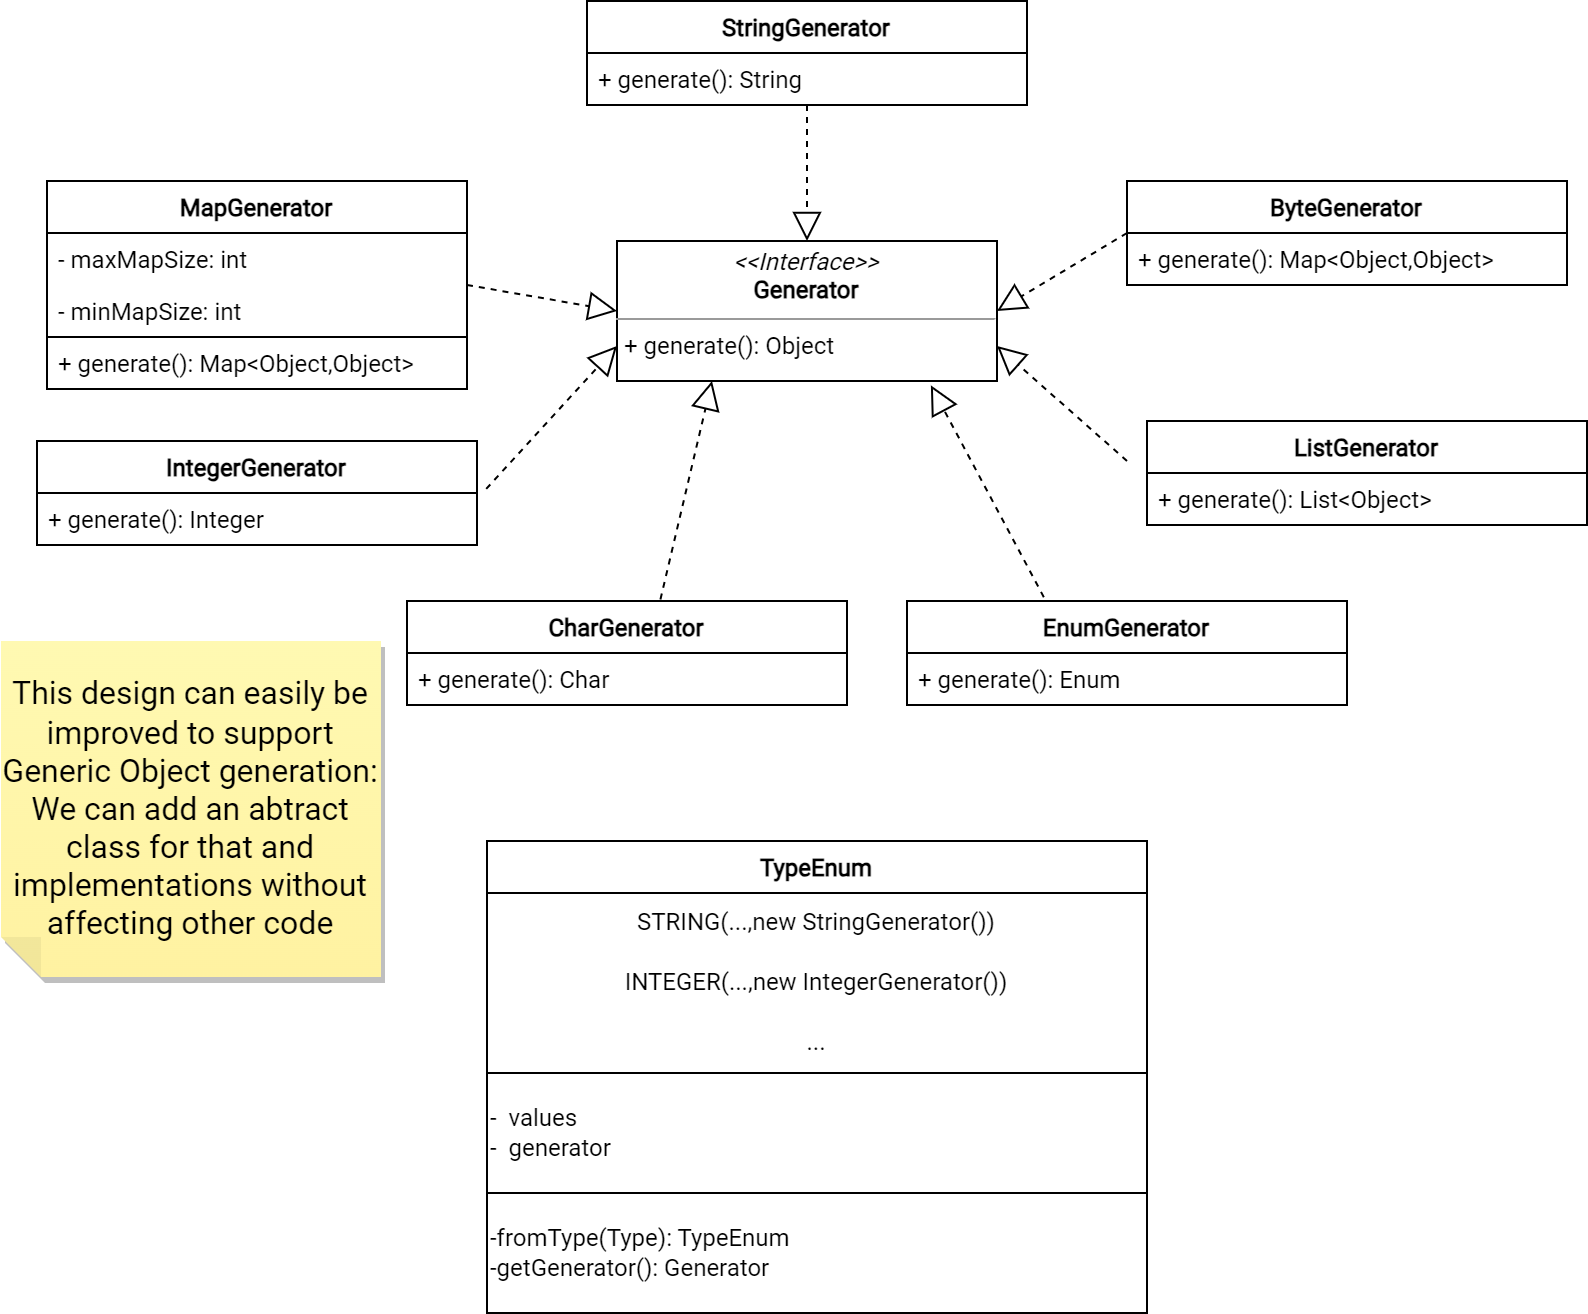

The diagram above was exported from draw.io. Its source (the exported page's mxGraphModel, read from the mxfile embedded in the PNG):
<mxGraphModel dx="1050" dy="522" grid="1" gridSize="10" guides="1" tooltips="1" connect="1" arrows="1" fold="1" page="1" pageScale="1" pageWidth="850" pageHeight="1100" math="0" shadow="0">
  <root>
    <mxCell id="0" />
    <mxCell id="1" parent="0" />
    <mxCell id="eiEMQfIFKB-TVHCOpy09-2" value="&lt;p style=&quot;margin:0px;margin-top:4px;text-align:center;&quot;&gt;&lt;i&gt;&amp;lt;&amp;lt;Interface&amp;gt;&amp;gt;&lt;/i&gt;&lt;br&gt;&lt;b&gt;Generator&lt;/b&gt;&lt;/p&gt;&lt;hr size=&quot;1&quot;&gt;&lt;p style=&quot;margin:0px;margin-left:4px;&quot;&gt;+ generate(): Object&lt;br&gt;&lt;/p&gt;" style="verticalAlign=top;align=left;overflow=fill;fontSize=12;fontFamily=Roboto;html=1;fontSource=https%3A%2F%2Ffonts.googleapis.com%2Fcss%3Ffamily%3DRoboto;" parent="1" vertex="1">
      <mxGeometry x="328" y="140" width="190" height="70" as="geometry" />
    </mxCell>
    <mxCell id="eiEMQfIFKB-TVHCOpy09-3" value="MapGenerator" style="swimlane;fontStyle=1;align=center;verticalAlign=top;childLayout=stackLayout;horizontal=1;startSize=26;horizontalStack=0;resizeParent=1;resizeParentMax=0;resizeLast=0;collapsible=1;marginBottom=0;fontFamily=Roboto;fontSource=https%3A%2F%2Ffonts.googleapis.com%2Fcss%3Ffamily%3DRoboto;" parent="1" vertex="1">
      <mxGeometry x="43" y="110" width="210" height="104" as="geometry">
        <mxRectangle x="43" y="110" width="120" height="30" as="alternateBounds" />
      </mxGeometry>
    </mxCell>
    <mxCell id="jq34slSCfsxKWDSDbb0d-1" value="- maxMapSize: int " style="text;strokeColor=none;fillColor=none;align=left;verticalAlign=top;spacingLeft=4;spacingRight=4;overflow=hidden;rotatable=0;points=[[0,0.5],[1,0.5]];portConstraint=eastwest;fontSize=12;fontFamily=Roboto;fontSource=https%3A%2F%2Ffonts.googleapis.com%2Fcss%3Ffamily%3DRoboto;" parent="eiEMQfIFKB-TVHCOpy09-3" vertex="1">
      <mxGeometry y="26" width="210" height="26" as="geometry" />
    </mxCell>
    <mxCell id="jq34slSCfsxKWDSDbb0d-6" value="- minMapSize: int " style="text;strokeColor=none;fillColor=none;align=left;verticalAlign=top;spacingLeft=4;spacingRight=4;overflow=hidden;rotatable=0;points=[[0,0.5],[1,0.5]];portConstraint=eastwest;fontSize=12;fontFamily=Roboto;fontSource=https%3A%2F%2Ffonts.googleapis.com%2Fcss%3Ffamily%3DRoboto;" parent="eiEMQfIFKB-TVHCOpy09-3" vertex="1">
      <mxGeometry y="52" width="210" height="26" as="geometry" />
    </mxCell>
    <mxCell id="eiEMQfIFKB-TVHCOpy09-6" value="+ generate(): Map&lt;Object,Object&gt;" style="text;strokeColor=default;fillColor=none;align=left;verticalAlign=top;spacingLeft=4;spacingRight=4;overflow=hidden;rotatable=0;points=[[0,0.5],[1,0.5]];portConstraint=eastwest;fontFamily=Roboto;fontSource=https%3A%2F%2Ffonts.googleapis.com%2Fcss%3Ffamily%3DRoboto;" parent="eiEMQfIFKB-TVHCOpy09-3" vertex="1">
      <mxGeometry y="78" width="210" height="26" as="geometry" />
    </mxCell>
    <mxCell id="eiEMQfIFKB-TVHCOpy09-13" value="StringGenerator" style="swimlane;fontStyle=1;align=center;verticalAlign=top;childLayout=stackLayout;horizontal=1;startSize=26;horizontalStack=0;resizeParent=1;resizeParentMax=0;resizeLast=0;collapsible=1;marginBottom=0;fontFamily=Roboto;fontSource=https%3A%2F%2Ffonts.googleapis.com%2Fcss%3Ffamily%3DRoboto;" parent="1" vertex="1">
      <mxGeometry x="313" y="20" width="220" height="52" as="geometry" />
    </mxCell>
    <mxCell id="eiEMQfIFKB-TVHCOpy09-14" value="+ generate(): String" style="text;strokeColor=none;fillColor=none;align=left;verticalAlign=top;spacingLeft=4;spacingRight=4;overflow=hidden;rotatable=0;points=[[0,0.5],[1,0.5]];portConstraint=eastwest;fontFamily=Roboto;fontSource=https%3A%2F%2Ffonts.googleapis.com%2Fcss%3Ffamily%3DRoboto;" parent="eiEMQfIFKB-TVHCOpy09-13" vertex="1">
      <mxGeometry y="26" width="220" height="26" as="geometry" />
    </mxCell>
    <mxCell id="eiEMQfIFKB-TVHCOpy09-15" value="ByteGenerator" style="swimlane;fontStyle=1;align=center;verticalAlign=top;childLayout=stackLayout;horizontal=1;startSize=26;horizontalStack=0;resizeParent=1;resizeParentMax=0;resizeLast=0;collapsible=1;marginBottom=0;fontFamily=Roboto;fontSource=https%3A%2F%2Ffonts.googleapis.com%2Fcss%3Ffamily%3DRoboto;" parent="1" vertex="1">
      <mxGeometry x="583" y="110" width="220" height="52" as="geometry" />
    </mxCell>
    <mxCell id="eiEMQfIFKB-TVHCOpy09-16" value="+ generate(): Map&lt;Object,Object&gt;" style="text;strokeColor=none;fillColor=none;align=left;verticalAlign=top;spacingLeft=4;spacingRight=4;overflow=hidden;rotatable=0;points=[[0,0.5],[1,0.5]];portConstraint=eastwest;fontFamily=Roboto;fontSource=https%3A%2F%2Ffonts.googleapis.com%2Fcss%3Ffamily%3DRoboto;" parent="eiEMQfIFKB-TVHCOpy09-15" vertex="1">
      <mxGeometry y="26" width="220" height="26" as="geometry" />
    </mxCell>
    <mxCell id="eiEMQfIFKB-TVHCOpy09-17" value="IntegerGenerator" style="swimlane;fontStyle=1;align=center;verticalAlign=top;childLayout=stackLayout;horizontal=1;startSize=26;horizontalStack=0;resizeParent=1;resizeParentMax=0;resizeLast=0;collapsible=1;marginBottom=0;fontFamily=Roboto;fontSource=https%3A%2F%2Ffonts.googleapis.com%2Fcss%3Ffamily%3DRoboto;" parent="1" vertex="1">
      <mxGeometry x="38" y="240" width="220" height="52" as="geometry" />
    </mxCell>
    <mxCell id="eiEMQfIFKB-TVHCOpy09-18" value="+ generate(): Integer" style="text;strokeColor=none;fillColor=none;align=left;verticalAlign=top;spacingLeft=4;spacingRight=4;overflow=hidden;rotatable=0;points=[[0,0.5],[1,0.5]];portConstraint=eastwest;fontFamily=Roboto;fontSource=https%3A%2F%2Ffonts.googleapis.com%2Fcss%3Ffamily%3DRoboto;" parent="eiEMQfIFKB-TVHCOpy09-17" vertex="1">
      <mxGeometry y="26" width="220" height="26" as="geometry" />
    </mxCell>
    <mxCell id="eiEMQfIFKB-TVHCOpy09-19" value="ListGenerator" style="swimlane;fontStyle=1;align=center;verticalAlign=top;childLayout=stackLayout;horizontal=1;startSize=26;horizontalStack=0;resizeParent=1;resizeParentMax=0;resizeLast=0;collapsible=1;marginBottom=0;fontFamily=Roboto;fontSource=https%3A%2F%2Ffonts.googleapis.com%2Fcss%3Ffamily%3DRoboto;" parent="1" vertex="1">
      <mxGeometry x="593" y="230" width="220" height="52" as="geometry" />
    </mxCell>
    <mxCell id="eiEMQfIFKB-TVHCOpy09-20" value="+ generate(): List&lt;Object&gt;" style="text;strokeColor=none;fillColor=none;align=left;verticalAlign=top;spacingLeft=4;spacingRight=4;overflow=hidden;rotatable=0;points=[[0,0.5],[1,0.5]];portConstraint=eastwest;fontFamily=Roboto;fontSource=https%3A%2F%2Ffonts.googleapis.com%2Fcss%3Ffamily%3DRoboto;" parent="eiEMQfIFKB-TVHCOpy09-19" vertex="1">
      <mxGeometry y="26" width="220" height="26" as="geometry" />
    </mxCell>
    <mxCell id="eiEMQfIFKB-TVHCOpy09-21" value="CharGenerator" style="swimlane;fontStyle=1;align=center;verticalAlign=top;childLayout=stackLayout;horizontal=1;startSize=26;horizontalStack=0;resizeParent=1;resizeParentMax=0;resizeLast=0;collapsible=1;marginBottom=0;fontFamily=Roboto;fontSource=https%3A%2F%2Ffonts.googleapis.com%2Fcss%3Ffamily%3DRoboto;" parent="1" vertex="1">
      <mxGeometry x="223" y="320" width="220" height="52" as="geometry" />
    </mxCell>
    <mxCell id="eiEMQfIFKB-TVHCOpy09-22" value="+ generate(): Char" style="text;strokeColor=none;fillColor=none;align=left;verticalAlign=top;spacingLeft=4;spacingRight=4;overflow=hidden;rotatable=0;points=[[0,0.5],[1,0.5]];portConstraint=eastwest;fontFamily=Roboto;fontSource=https%3A%2F%2Ffonts.googleapis.com%2Fcss%3Ffamily%3DRoboto;" parent="eiEMQfIFKB-TVHCOpy09-21" vertex="1">
      <mxGeometry y="26" width="220" height="26" as="geometry" />
    </mxCell>
    <mxCell id="eiEMQfIFKB-TVHCOpy09-23" value="EnumGenerator" style="swimlane;fontStyle=1;align=center;verticalAlign=top;childLayout=stackLayout;horizontal=1;startSize=26;horizontalStack=0;resizeParent=1;resizeParentMax=0;resizeLast=0;collapsible=1;marginBottom=0;fontFamily=Roboto;fontSource=https%3A%2F%2Ffonts.googleapis.com%2Fcss%3Ffamily%3DRoboto;" parent="1" vertex="1">
      <mxGeometry x="473" y="320" width="220" height="52" as="geometry" />
    </mxCell>
    <mxCell id="eiEMQfIFKB-TVHCOpy09-24" value="+ generate(): Enum" style="text;strokeColor=none;fillColor=none;align=left;verticalAlign=top;spacingLeft=4;spacingRight=4;overflow=hidden;rotatable=0;points=[[0,0.5],[1,0.5]];portConstraint=eastwest;fontFamily=Roboto;fontSource=https%3A%2F%2Ffonts.googleapis.com%2Fcss%3Ffamily%3DRoboto;" parent="eiEMQfIFKB-TVHCOpy09-23" vertex="1">
      <mxGeometry y="26" width="220" height="26" as="geometry" />
    </mxCell>
    <mxCell id="eiEMQfIFKB-TVHCOpy09-27" value="" style="endArrow=block;dashed=1;endFill=0;endSize=12;html=1;rounded=0;entryX=0;entryY=0.75;entryDx=0;entryDy=0;exitX=1.021;exitY=-0.079;exitDx=0;exitDy=0;exitPerimeter=0;fontFamily=Roboto;fontSource=https%3A%2F%2Ffonts.googleapis.com%2Fcss%3Ffamily%3DRoboto;" parent="1" source="eiEMQfIFKB-TVHCOpy09-18" target="eiEMQfIFKB-TVHCOpy09-2" edge="1">
      <mxGeometry width="160" relative="1" as="geometry">
        <mxPoint x="373" y="310" as="sourcePoint" />
        <mxPoint x="453" y="290" as="targetPoint" />
      </mxGeometry>
    </mxCell>
    <mxCell id="eiEMQfIFKB-TVHCOpy09-28" value="" style="endArrow=block;dashed=1;endFill=0;endSize=12;html=1;rounded=0;entryX=0.826;entryY=1.031;entryDx=0;entryDy=0;exitX=0.311;exitY=-0.037;exitDx=0;exitDy=0;exitPerimeter=0;entryPerimeter=0;fontFamily=Roboto;fontSource=https%3A%2F%2Ffonts.googleapis.com%2Fcss%3Ffamily%3DRoboto;" parent="1" source="eiEMQfIFKB-TVHCOpy09-23" target="eiEMQfIFKB-TVHCOpy09-2" edge="1">
      <mxGeometry width="160" relative="1" as="geometry">
        <mxPoint x="463.005" y="311" as="sourcePoint" />
        <mxPoint x="497.38" y="201" as="targetPoint" />
      </mxGeometry>
    </mxCell>
    <mxCell id="eiEMQfIFKB-TVHCOpy09-29" value="" style="endArrow=block;dashed=1;endFill=0;endSize=12;html=1;rounded=0;entryX=0.25;entryY=1;entryDx=0;entryDy=0;exitX=0.576;exitY=-0.015;exitDx=0;exitDy=0;exitPerimeter=0;fontFamily=Roboto;fontSource=https%3A%2F%2Ffonts.googleapis.com%2Fcss%3Ffamily%3DRoboto;" parent="1" source="eiEMQfIFKB-TVHCOpy09-21" target="eiEMQfIFKB-TVHCOpy09-2" edge="1">
      <mxGeometry width="160" relative="1" as="geometry">
        <mxPoint x="361.125" y="340" as="sourcePoint" />
        <mxPoint x="395.5" y="230" as="targetPoint" />
      </mxGeometry>
    </mxCell>
    <mxCell id="eiEMQfIFKB-TVHCOpy09-30" value="" style="endArrow=block;dashed=1;endFill=0;endSize=12;html=1;rounded=0;fontFamily=Roboto;fontSource=https%3A%2F%2Ffonts.googleapis.com%2Fcss%3Ffamily%3DRoboto;" parent="1" source="eiEMQfIFKB-TVHCOpy09-14" edge="1">
      <mxGeometry width="160" relative="1" as="geometry">
        <mxPoint x="418.005" y="162" as="sourcePoint" />
        <mxPoint x="423" y="140" as="targetPoint" />
      </mxGeometry>
    </mxCell>
    <mxCell id="eiEMQfIFKB-TVHCOpy09-31" value="" style="endArrow=block;dashed=1;endFill=0;endSize=12;html=1;rounded=0;entryX=0;entryY=0.5;entryDx=0;entryDy=0;exitX=1;exitY=0.5;exitDx=0;exitDy=0;fontFamily=Roboto;fontSource=https%3A%2F%2Ffonts.googleapis.com%2Fcss%3Ffamily%3DRoboto;" parent="1" source="eiEMQfIFKB-TVHCOpy09-3" target="eiEMQfIFKB-TVHCOpy09-2" edge="1">
      <mxGeometry width="160" relative="1" as="geometry">
        <mxPoint x="253.005" y="191" as="sourcePoint" />
        <mxPoint x="287.38" y="81" as="targetPoint" />
      </mxGeometry>
    </mxCell>
    <mxCell id="eiEMQfIFKB-TVHCOpy09-32" value="" style="endArrow=block;dashed=1;endFill=0;endSize=12;html=1;rounded=0;entryX=1;entryY=0.5;entryDx=0;entryDy=0;exitX=0;exitY=0.5;exitDx=0;exitDy=0;fontFamily=Roboto;fontSource=https%3A%2F%2Ffonts.googleapis.com%2Fcss%3Ffamily%3DRoboto;" parent="1" source="eiEMQfIFKB-TVHCOpy09-15" target="eiEMQfIFKB-TVHCOpy09-2" edge="1">
      <mxGeometry width="160" relative="1" as="geometry">
        <mxPoint x="582.9999999999999" y="161.996" as="sourcePoint" />
        <mxPoint x="526.5199999999999" y="56.09000000000006" as="targetPoint" />
      </mxGeometry>
    </mxCell>
    <mxCell id="eiEMQfIFKB-TVHCOpy09-33" value="" style="endArrow=block;dashed=1;endFill=0;endSize=12;html=1;rounded=0;entryX=1;entryY=0.75;entryDx=0;entryDy=0;fontFamily=Roboto;fontSource=https%3A%2F%2Ffonts.googleapis.com%2Fcss%3Ffamily%3DRoboto;" parent="1" target="eiEMQfIFKB-TVHCOpy09-2" edge="1">
      <mxGeometry width="160" relative="1" as="geometry">
        <mxPoint x="583" y="250" as="sourcePoint" />
        <mxPoint x="528" y="185" as="targetPoint" />
      </mxGeometry>
    </mxCell>
    <mxCell id="56AyHwKYS17XrCMw2j8B-1" value="TypeEnum" style="swimlane;fontStyle=1;align=center;verticalAlign=top;childLayout=stackLayout;horizontal=1;startSize=26;horizontalStack=0;resizeParent=1;resizeParentMax=0;resizeLast=0;collapsible=1;marginBottom=0;fontSize=12;fontFamily=Roboto;fontSource=https%3A%2F%2Ffonts.googleapis.com%2Fcss%3Ffamily%3DRoboto;" parent="1" vertex="1">
      <mxGeometry x="263" y="440" width="330" height="236" as="geometry" />
    </mxCell>
    <mxCell id="56AyHwKYS17XrCMw2j8B-2" value="STRING(...,new StringGenerator())" style="text;html=1;strokeColor=none;fillColor=none;align=center;verticalAlign=middle;whiteSpace=wrap;rounded=0;fontSize=12;fontColor=default;fontFamily=Roboto;fontSource=https%3A%2F%2Ffonts.googleapis.com%2Fcss%3Ffamily%3DRoboto;" parent="56AyHwKYS17XrCMw2j8B-1" vertex="1">
      <mxGeometry y="26" width="330" height="30" as="geometry" />
    </mxCell>
    <mxCell id="56AyHwKYS17XrCMw2j8B-3" value="INTEGER(...,new IntegerGenerator())" style="text;html=1;strokeColor=none;fillColor=none;align=center;verticalAlign=middle;whiteSpace=wrap;rounded=0;fontSize=12;fontColor=default;fontFamily=Roboto;fontSource=https%3A%2F%2Ffonts.googleapis.com%2Fcss%3Ffamily%3DRoboto;" parent="56AyHwKYS17XrCMw2j8B-1" vertex="1">
      <mxGeometry y="56" width="330" height="30" as="geometry" />
    </mxCell>
    <mxCell id="56AyHwKYS17XrCMw2j8B-4" value="..." style="text;html=1;strokeColor=none;fillColor=none;align=center;verticalAlign=middle;whiteSpace=wrap;rounded=0;fontSize=12;fontColor=default;fontFamily=Roboto;fontSource=https%3A%2F%2Ffonts.googleapis.com%2Fcss%3Ffamily%3DRoboto;" parent="56AyHwKYS17XrCMw2j8B-1" vertex="1">
      <mxGeometry y="86" width="330" height="30" as="geometry" />
    </mxCell>
    <mxCell id="56AyHwKYS17XrCMw2j8B-6" value="&lt;div style=&quot;&quot;&gt;&lt;span style=&quot;background-color: initial;&quot;&gt;-&amp;nbsp; values&lt;/span&gt;&lt;/div&gt;&lt;div style=&quot;&quot;&gt;&lt;span style=&quot;background-color: initial;&quot;&gt;-&amp;nbsp; generator&lt;/span&gt;&lt;/div&gt;" style="rounded=0;whiteSpace=wrap;html=1;fontSize=12;fontColor=default;align=left;fontFamily=Roboto;fontSource=https%3A%2F%2Ffonts.googleapis.com%2Fcss%3Ffamily%3DRoboto;" parent="56AyHwKYS17XrCMw2j8B-1" vertex="1">
      <mxGeometry y="116" width="330" height="60" as="geometry" />
    </mxCell>
    <mxCell id="56AyHwKYS17XrCMw2j8B-7" value="-fromType(Type): TypeEnum&lt;br&gt;-getGenerator(): Generator" style="rounded=0;whiteSpace=wrap;html=1;fontSize=12;fontColor=default;align=left;fontFamily=Roboto;fontSource=https%3A%2F%2Ffonts.googleapis.com%2Fcss%3Ffamily%3DRoboto;" parent="56AyHwKYS17XrCMw2j8B-1" vertex="1">
      <mxGeometry y="176" width="330" height="60" as="geometry" />
    </mxCell>
    <mxCell id="jq34slSCfsxKWDSDbb0d-8" value="This design can easily be improved to support Generic Object generation:&lt;br&gt;We can add an abtract class for that and implementations without affecting other code" style="shape=note;whiteSpace=wrap;html=1;backgroundOutline=1;fontColor=#000000;darkOpacity=0.05;fillColor=#FFF9B2;strokeColor=none;fillStyle=solid;direction=west;gradientDirection=north;gradientColor=#FFF2A1;shadow=1;size=20;pointerEvents=1;fontSize=16;align=center;fontFamily=Roboto;fontSource=https%3A%2F%2Ffonts.googleapis.com%2Fcss%3Ffamily%3DRoboto;" parent="1" vertex="1">
      <mxGeometry x="20" y="340" width="190" height="168" as="geometry" />
    </mxCell>
  </root>
</mxGraphModel>